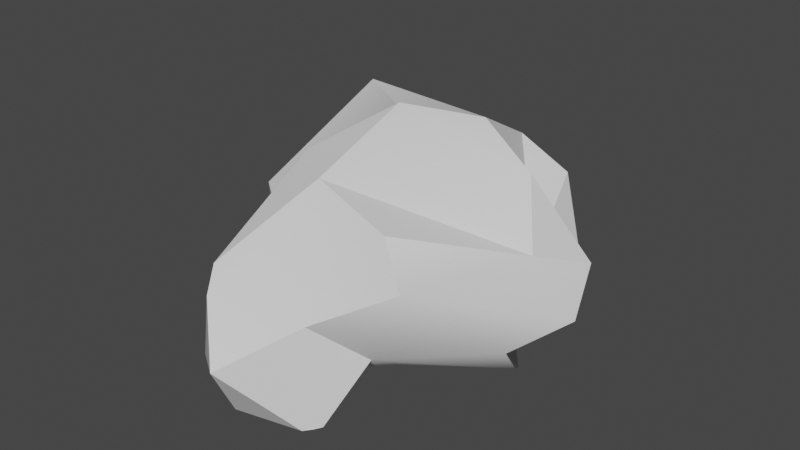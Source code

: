 # Source: large_rock_1.blend  (saved by Blender 3.0.42; exported with 4.5.12 LTS)
import bpy
from mathutils import Matrix  # noqa: F401  (used for matrix-valued properties, if any)

bpy.ops.wm.read_factory_settings(use_empty=True)
scene = bpy.context.scene
scene.name = 'Scene'

# ---- collections
col_collection = bpy.data.collections.new('Collection'); scene.collection.children.link(col_collection)

# ---- node groups
ng_auto_smooth = bpy.data.node_groups.new('Auto Smooth', 'GeometryNodeTree')
_s = ng_auto_smooth.interface.new_socket(name='Geometry', in_out='OUTPUT', socket_type='NodeSocketGeometry')
_s = ng_auto_smooth.interface.new_socket(name='Geometry', in_out='INPUT', socket_type='NodeSocketGeometry')
_s = ng_auto_smooth.interface.new_socket(name='Angle', in_out='INPUT', socket_type='NodeSocketFloat')
_s.subtype = 'ANGLE'
_s.min_value = 0.0
_s.max_value = 3.142
ng_auto_smooth.is_modifier = True
_N = ng_auto_smooth.nodes; _L = ng_auto_smooth.links
n0 = _N.new('NodeGroupOutput'); n0.name = 'Group Output'; n0.location = (480, -100)
n1 = _N.new('NodeGroupInput'); n1.name = 'Group Input'; n1.location = (-420, -300)
n2 = _N.new('NodeGroupInput'); n2.name = 'Group Input.001'; n2.location = (-60, -100)
n3 = _N.new('GeometryNodeSetShadeSmooth'); n3.name = 'Set Shade Smooth'; n3.location = (120, -100)
n3.domain = 'EDGE'
n4 = _N.new('GeometryNodeSetShadeSmooth'); n4.name = 'Set Shade Smooth.001'; n4.location = (300, -100)
n5 = _N.new('GeometryNodeInputMeshEdgeAngle'); n5.name = 'Edge Angle'; n5.location = (-420, -220)
n6 = _N.new('GeometryNodeInputEdgeSmooth'); n6.name = 'Is Edge Smooth'; n6.location = (-60, -160)
n7 = _N.new('GeometryNodeInputShadeSmooth'); n7.name = 'Is Face Smooth'; n7.location = (-240, -340)
n8 = _N.new('FunctionNodeBooleanMath'); n8.name = 'Boolean Math'; n8.location = (-60, -220)
n9 = _N.new('FunctionNodeCompare'); n9.name = 'Compare'; n9.location = (-240, -180)
n9.operation = 'LESS_EQUAL'
_L.new(n5.outputs[0], n9.inputs[0])
_L.new(n4.outputs[0], n0.inputs[0])
_L.new(n1.outputs[1], n9.inputs[1])
_L.new(n9.outputs[0], n8.inputs[0])
_L.new(n7.outputs[0], n8.inputs[1])
_L.new(n2.outputs[0], n3.inputs[0])
_L.new(n6.outputs[0], n3.inputs[1])
_L.new(n3.outputs[0], n4.inputs[0])
_L.new(n8.outputs[0], n3.inputs[2])
n0.is_active_output = True

# ---- world
world_world = bpy.data.worlds.new('World'); scene.world = world_world
world_world.use_nodes = True; world_world.node_tree.nodes.clear()
_N = world_world.node_tree.nodes; _L = world_world.node_tree.links
n0 = _N.new('ShaderNodeOutputWorld'); n0.name = 'World Output'; n0.location = (300, 300)
n1 = _N.new('ShaderNodeBackground'); n1.name = 'Background'; n1.location = (10, 300)
n1.inputs[0].default_value = (0.05088, 0.05088, 0.05088, 1.0)
_L.new(n1.outputs[0], n0.inputs[0])
n0.is_active_output = True
world_world.color = (0.05088, 0.05088, 0.05088)
world_world.use_sun_shadow = False
world_world.sun_shadow_jitter_overblur = 0.0

# ---- meshes
me_rock_007 = bpy.data.meshes.new('rock.007')
me_rock_007.from_pydata([(-0.8533, -1.773, 1.366), (-2.057, 0.1435, 1.216), (1.547, 0.1946, 2.357), (1.816, -0.4854, 0.7665), (-0.6193, 1.881, 1.226), (0.4641, 2.187, 0.2715), (2.14, 0.4415, 1.483), (-1.104, 0.1484, 1.783), (-0.8737, 1.282, 0.5426), (1.921, -0.2818, 1.789), (-1.516, 1.417, 2.271), (1.28, -1.435, 1.642), (0.2678, 1.965, 1.878), (1.022, -1.342, 2.123), (-0.9015, 0.5626, 0.3423), (1.114, 1.97, 0.7137), (-0.3195, 1.839, 0.1115), (1.151, 0.9816, 0.9483), (-0.5282, -0.7088, 2.344), (-0.5271, -2.161, 1.288), (0.7944, -1.289, 0.668), (0.06704, -1.18, 2.356), (-0.5259, 0.7098, 2.376), (-1.429, 1.77, 1.715), (0.784, 2.175, 1.459), (0.1727, 2.543, 1.042), (2.227, 0.06574, 1.032), (0.5677, 0.8033, 2.497), (-0.1023, -2.547, 0.7819), (-0.9481, -1.913, 0.3214), (-1.587, -0.8499, 0.5272), (-1.117, -0.576, 1.168), (-1.911, 0.796, 0.6026), (-1.699, -0.08286, 0.4527), (0.1295, -0.06771, 2.809), (0.4556, -1.834, 1.17), (-0.3213, -2.096, 0.01389), (0.4622, -1.944, 0.03725), (-0.9114, -1.233, -0.0003317), (-0.8952, -1.056, 0.0007519), (-0.4425, -2.032, 0.01058), (-1.143, -0.5179, -0.004617), (-1.222, -0.1872, -0.005771), (-1.017, -0.9713, -0.002506), (-0.1918, 1.561, 0.03025), (0.4021, 1.501, 0.04735), (0.9346, 1.122, 0.06157), (0.9301, 0.9251, 0.06076), (-1.244, 0.1421, -0.005291), (-0.8634, 0.1794, 0.005929), (1.493, 0.2512, 0.07485), (1.083, 0.7929, 0.06475), (-0.1428, 0.7809, 0.029), (1.481, 0.2163, 0.07437), (0.7129, 1.445, 0.05622), (0.5821, -1.77, 0.04134), (0.5362, -1.854, 0.03971), (0.2265, -0.7012, 0.03466), (-0.2903, 0.5165, 0.02379), (0.5369, -0.4214, 0.04467)], [], [(0, 21, 18), (22, 7, 34), (1, 7, 10), (34, 7, 18), (12, 10, 27), (4, 23, 12), (24, 25, 12), (16, 8, 4), (5, 16, 25), (3, 26, 11), (6, 26, 17), (27, 6, 17), (6, 2, 9), (6, 27, 2), (13, 11, 9), (28, 36, 37), (29, 38, 40), (33, 30, 31), (30, 33, 42, 41), (45, 44, 16, 5), (46, 15, 17, 47), (30, 41, 43), (22, 34, 27), (23, 32, 1, 10), (18, 21, 34), (9, 2, 21), (13, 9, 21), (27, 10, 22), (10, 7, 22), (12, 23, 10), (4, 8, 32, 23), (25, 24, 15, 5), (17, 24, 12), (12, 25, 4), (26, 6, 9, 11), (15, 24, 17), (16, 4, 25), (26, 3, 53, 50, 51), (47, 17, 26, 51), (35, 20, 3, 11), (12, 27, 17), (21, 0, 19, 35), (13, 21, 35, 11), (56, 55, 20, 35, 28, 37), (3, 20, 57, 59, 53), (29, 19, 0), (29, 28, 19), (19, 28, 35), (38, 29, 0, 39), (36, 28, 29, 40), (2, 27, 34, 21), (33, 31, 1), (1, 31, 7), (0, 30, 43, 39), (0, 18, 31), (18, 7, 31), (30, 0, 31), (32, 33, 1), (32, 14, 49, 48), (32, 8, 14), (33, 32, 48, 42), (8, 16, 44, 52), (45, 5, 54), (5, 15, 46, 54), (20, 55, 57), (14, 8, 52, 58, 49), (55, 56, 37, 36, 40, 38, 39, 43, 41, 42, 48, 49, 58, 52, 44, 45, 54, 46, 47, 51, 50, 53, 59, 57)])
me_rock_007.polygons.foreach_set('use_smooth', [1, 1, 1, 1, 1, 1, 1, 1, 1, 1, 1, 1, 1, 1, 1, 1, 1, 1, 1, 1, 1, 1, 1, 1, 1, 1, 1, 1, 1, 1, 1, 1, 1, 1, 1, 1, 1, 1, 1, 1, 1, 1, 1, 1, 1, 1, 1, 1, 1, 1, 1, 1, 1, 1, 1, 1, 1, 1, 1, 1, 1, 1, 1, 1, 1, 1, 0])
_uv = me_rock_007.uv_layers.new(name='UVMap')
_uv.uv.foreach_set('vector', [0.0, 0.0, 0.0, 0.0, 0.0, 0.0, 0.0, 0.0, 0.0, 0.0, 0.0, 0.0, 0.0, 0.0, 0.0, 0.0, 0.0, 0.0, 0.0, 0.0, 0.0, 0.0, 0.0, 0.0, 0.0, 0.0, 0.0, 0.0, 0.0, 0.0, 0.0, 0.0, 0.0, 0.0, 0.0, 0.0, 0.0, 0.0, 0.0, 0.0, 0.0, 0.0, 0.0, 0.0, 0.0, 0.0, 0.0, 0.0, 0.0, 0.0, 0.0, 0.0, 0.0, 0.0, 0.0, 0.0, 0.0, 0.0, 0.0, 0.0, 0.0, 0.0, 0.0, 0.0, 0.0, 0.0, 0.0, 0.0, 0.0, 0.0, 0.0, 0.0, 0.0, 0.0, 0.0, 0.0, 0.0, 0.0, 0.0, 0.0, 0.0, 0.0, 0.0, 0.0, 0.0, 0.0, 0.0, 0.0, 0.0, 0.0, 0.0, 0.0, 0.0, 0.0, 0.0, 0.0, 0.0, 0.0, 0.0, 0.0, 0.0, 0.0, 0.0, 0.0, 0.0, 0.0, 0.0, 0.0, 0.0, 0.0, 0.0, 0.0, 0.0, 0.0, 0.0, 0.0, 0.0, 0.0, 0.0, 0.0, 0.0, 0.0, 0.0, 0.0, 0.0, 0.0, 0.0, 0.0, 0.0, 0.0, 0.0, 0.0, 0.0, 0.0, 0.0, 0.0, 0.0, 0.0, 0.0, 0.0, 0.0, 0.0, 0.0, 0.0, 0.0, 0.0, 0.0, 0.0, 0.0, 0.0, 0.0, 0.0, 0.0, 0.0, 0.0, 0.0, 0.0, 0.0, 0.0, 0.0, 0.0, 0.0, 0.0, 0.0, 0.0, 0.0, 0.0, 0.0, 0.0, 0.0, 0.0, 0.0, 0.0, 0.0, 0.0, 0.0, 0.0, 0.0, 0.0, 0.0, 0.0, 0.0, 0.0, 0.0, 0.0, 0.0, 0.0, 0.0, 0.0, 0.0, 0.0, 0.0, 0.0, 0.0, 0.0, 0.0, 0.0, 0.0, 0.0, 0.0, 0.0, 0.0, 0.0, 0.0, 0.0, 0.0, 0.0, 0.0, 0.0, 0.0, 0.0, 0.0, 0.0, 0.0, 0.0, 0.0, 0.0, 0.0, 0.0, 0.0, 0.0, 0.0, 0.0, 0.0, 0.0, 0.0, 0.0, 0.0, 0.0, 0.0, 0.0, 0.0, 0.0, 0.0, 0.0, 0.0, 0.0, 0.0, 0.0, 0.0, 0.0, 0.0, 0.0, 0.0, 0.0, 0.0, 0.0, 0.0, 0.0, 0.0, 0.0, 0.0, 0.0, 0.0, 0.0, 0.0, 0.0, 0.0, 0.0, 0.0, 0.0, 0.0, 0.0, 0.0, 0.0, 0.0, 0.0, 0.0, 0.0, 0.0, 0.0, 0.0, 0.0, 0.0, 0.0, 0.0, 0.0, 0.0, 0.0, 0.0, 0.0, 0.0, 0.0, 0.0, 0.0, 0.0, 0.0, 0.0, 0.0, 0.0, 0.0, 0.0, 0.0, 0.0, 0.0, 0.0, 0.0, 0.0, 0.0, 0.0, 0.0, 0.0, 0.0, 0.0, 0.0, 0.0, 0.0, 0.0, 0.0, 0.0, 0.0, 0.0, 0.0, 0.0, 0.0, 0.0, 0.0, 0.0, 0.0, 0.0, 0.0, 0.0, 0.0, 0.0, 0.0, 0.0, 0.0, 0.0, 0.0, 0.0, 0.0, 0.0, 0.0, 0.0, 0.0, 0.0, 0.0, 0.0, 0.0, 0.0, 0.0, 0.0, 0.0, 0.0, 0.0, 0.0, 0.0, 0.0, 0.0, 0.0, 0.0, 0.0, 0.0, 0.0, 0.0, 0.0, 0.0, 0.0, 0.0, 0.0, 0.0, 0.0, 0.0, 0.0, 0.0, 0.0, 0.0, 0.0, 0.0, 0.0, 0.0, 0.0, 0.0, 0.0, 0.0, 0.0, 0.0, 0.0, 0.0, 0.0, 0.0, 0.0, 0.0, 0.0, 0.0, 0.0, 0.0, 0.0, 0.0, 0.0, 0.0, 0.0, 0.0, 0.0, 0.0, 0.0, 0.0, 0.0, 0.0, 0.0, 0.0, 0.0, 0.0, 0.0, 0.0, 0.0, 0.0, 0.0, 0.0, 0.0, 0.0, 0.0, 0.0, 0.0, 0.0, 0.0, 0.0, 0.0, 0.0, 0.0, 0.0, 0.0, 0.0, 0.0, 0.0, 0.0, 0.0, 0.0, 0.0, 0.0, 0.0, 0.0, 0.0, 0.0, 0.0, 0.0, 0.0, 0.0, 0.0, 0.0, 0.0, 0.0, 0.0, 0.0, 0.0, 0.0, 0.0, 0.0, 0.0, 0.0, 0.0, 0.0, 0.7626, 0.6879, 0.7653, 0.6887, 0.7686, 0.6889, 0.7848, 0.6758, 0.7853, 0.672, 0.7739, 0.6462, 0.7695, 0.643, 0.7694, 0.6388, 0.7607, 0.627, 0.7541, 0.6188, 0.7467, 0.6117, 0.7397, 0.6188, 0.7225, 0.624, 0.7138, 0.6217, 0.6962, 0.605, 0.688, 0.6186, 0.6843, 0.6261, 0.6884, 0.6372, 0.6932, 0.6411, 0.6938, 0.6469, 0.7, 0.6663, 0.7011, 0.6667, 0.7314, 0.6599, 0.743, 0.6591])
me_rock_007.use_remesh_fix_poles = True
me_rock_007.use_remesh_preserve_attributes = False
me_rock_007.update()

# ---- objects
ob_rock_007 = bpy.data.objects.new('rock.007', me_rock_007)

# ---- transforms, parenting, visibility, modifiers, constraints
ob_rock_007.location = (0.0, 0.0, 0.0)
_m = ob_rock_007.modifiers.new('Auto Smooth', 'NODES')
_m.node_group = ng_auto_smooth
_gi = [s.identifier for s in ng_auto_smooth.interface.items_tree if s.item_type == 'SOCKET' and s.in_out == 'INPUT']
_m[_gi[1]] = 0.5236  # Angle

# ---- collection membership
col_collection.objects.link(ob_rock_007)

# ---- scene / render settings (as saved in the file)
scene.frame_start = 1; scene.frame_end = 250; scene.frame_set(1)
scene.render.engine = 'BLENDER_EEVEE_NEXT'
scene.cycles.sampling_pattern = 'TABULATED_SOBOL'
scene.cycles.use_light_tree = False
scene.view_settings.view_transform = 'Filmic'
bpy.context.view_layer.update()

# ---- added for rendering (the .blend has no active camera and no usable light): camera, sun
cam_auto = bpy.data.cameras.new('AutoCamera')
cam_auto.lens = 50.0
cam_auto.sensor_width = 36.0
cam_auto.clip_end = 1000.0
ob_auto_camera = bpy.data.objects.new('AutoCamera', cam_auto)
scene.collection.objects.link(ob_auto_camera)
ob_auto_camera.location = (6.76866, -8.02254, 6.74847)
ob_auto_camera.rotation_euler = (1.09748, -7.21219e-08, 0.694738)
scene.camera = ob_auto_camera
light_auto_sun = bpy.data.lights.new('AutoSun', 'SUN')
light_auto_sun.energy = 3.0
light_auto_sun.angle = 0.0523599
ob_auto_sun = bpy.data.objects.new('AutoSun', light_auto_sun)
scene.collection.objects.link(ob_auto_sun)
ob_auto_sun.rotation_euler = (0.872665, 0.174533, 0.523599)
bpy.context.view_layer.update()
